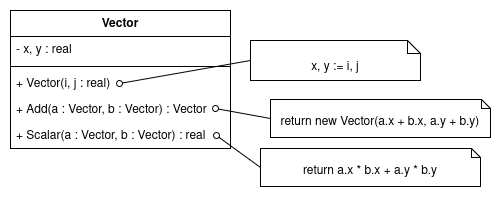

The diagram above was exported from draw.io. Its source (the exported page's mxGraphModel, read from the mxfile embedded in the PNG):
<mxGraphModel dx="1432" dy="762" grid="1" gridSize="10" guides="1" tooltips="1" connect="1" arrows="1" fold="1" page="1" pageScale="1" pageWidth="827" pageHeight="1169" math="0" shadow="0">
  <root>
    <mxCell id="WIyWlLk6GJQsqaUBKTNV-0" />
    <mxCell id="WIyWlLk6GJQsqaUBKTNV-1" parent="WIyWlLk6GJQsqaUBKTNV-0" />
    <mxCell id="gmzRB0MLfcLj1hh2bDw5-0" value="Vector" style="swimlane;fontStyle=1;align=center;verticalAlign=top;childLayout=stackLayout;horizontal=1;startSize=26;horizontalStack=0;resizeParent=1;resizeParentMax=0;resizeLast=0;collapsible=1;marginBottom=0;whiteSpace=wrap;html=1;" vertex="1" parent="WIyWlLk6GJQsqaUBKTNV-1">
      <mxGeometry x="240" y="230" width="220" height="138" as="geometry" />
    </mxCell>
    <mxCell id="gmzRB0MLfcLj1hh2bDw5-1" value="&lt;div&gt;- x, y : real&lt;/div&gt;" style="text;strokeColor=none;fillColor=none;align=left;verticalAlign=top;spacingLeft=4;spacingRight=4;overflow=hidden;rotatable=0;points=[[0,0.5],[1,0.5]];portConstraint=eastwest;whiteSpace=wrap;html=1;" vertex="1" parent="gmzRB0MLfcLj1hh2bDw5-0">
      <mxGeometry y="26" width="220" height="26" as="geometry" />
    </mxCell>
    <mxCell id="gmzRB0MLfcLj1hh2bDw5-2" value="" style="line;strokeWidth=1;fillColor=none;align=left;verticalAlign=middle;spacingTop=-1;spacingLeft=3;spacingRight=3;rotatable=0;labelPosition=right;points=[];portConstraint=eastwest;strokeColor=inherit;" vertex="1" parent="gmzRB0MLfcLj1hh2bDw5-0">
      <mxGeometry y="52" width="220" height="8" as="geometry" />
    </mxCell>
    <mxCell id="gmzRB0MLfcLj1hh2bDw5-3" value="+ Vector(i, j : real)" style="text;strokeColor=none;fillColor=none;align=left;verticalAlign=top;spacingLeft=4;spacingRight=4;overflow=hidden;rotatable=0;points=[[0,0.5],[1,0.5]];portConstraint=eastwest;whiteSpace=wrap;html=1;" vertex="1" parent="gmzRB0MLfcLj1hh2bDw5-0">
      <mxGeometry y="60" width="220" height="26" as="geometry" />
    </mxCell>
    <mxCell id="gmzRB0MLfcLj1hh2bDw5-6" value="&lt;div&gt;+ Add(a : Vector, b : Vector) : Vector&lt;/div&gt;" style="text;strokeColor=none;fillColor=none;align=left;verticalAlign=top;spacingLeft=4;spacingRight=4;overflow=hidden;rotatable=0;points=[[0,0.5],[1,0.5]];portConstraint=eastwest;whiteSpace=wrap;html=1;" vertex="1" parent="gmzRB0MLfcLj1hh2bDw5-0">
      <mxGeometry y="86" width="220" height="26" as="geometry" />
    </mxCell>
    <mxCell id="gmzRB0MLfcLj1hh2bDw5-22" value="&lt;div&gt;+ Scalar(a : Vector, b : Vector) : real&lt;/div&gt;" style="text;strokeColor=none;fillColor=none;align=left;verticalAlign=top;spacingLeft=4;spacingRight=4;overflow=hidden;rotatable=0;points=[[0,0.5],[1,0.5]];portConstraint=eastwest;whiteSpace=wrap;html=1;" vertex="1" parent="gmzRB0MLfcLj1hh2bDw5-0">
      <mxGeometry y="112" width="220" height="26" as="geometry" />
    </mxCell>
    <mxCell id="gmzRB0MLfcLj1hh2bDw5-14" value="" style="endArrow=none;html=1;rounded=0;strokeWidth=1;endFill=0;startArrow=oval;startFill=0;entryX=0;entryY=0.5;entryDx=0;entryDy=0;entryPerimeter=0;" edge="1" parent="WIyWlLk6GJQsqaUBKTNV-1" target="gmzRB0MLfcLj1hh2bDw5-17">
      <mxGeometry width="50" height="50" relative="1" as="geometry">
        <mxPoint x="349" y="303" as="sourcePoint" />
        <mxPoint x="417" y="286" as="targetPoint" />
      </mxGeometry>
    </mxCell>
    <mxCell id="gmzRB0MLfcLj1hh2bDw5-17" value="x, y := i, j" style="shape=note2;boundedLbl=1;whiteSpace=wrap;html=1;size=13;verticalAlign=top;align=center;" vertex="1" parent="WIyWlLk6GJQsqaUBKTNV-1">
      <mxGeometry x="480" y="260" width="170" height="40" as="geometry" />
    </mxCell>
    <mxCell id="gmzRB0MLfcLj1hh2bDw5-18" value="return new Vector(a.x + b.x, a.y + b.y)" style="shape=note2;boundedLbl=1;whiteSpace=wrap;html=1;size=9;verticalAlign=top;align=center;" vertex="1" parent="WIyWlLk6GJQsqaUBKTNV-1">
      <mxGeometry x="500" y="319" width="220" height="38" as="geometry" />
    </mxCell>
    <mxCell id="gmzRB0MLfcLj1hh2bDw5-13" value="" style="endArrow=none;html=1;rounded=0;strokeWidth=1;endFill=0;startArrow=oval;startFill=0;entryX=0;entryY=0.5;entryDx=0;entryDy=0;entryPerimeter=0;" edge="1" parent="WIyWlLk6GJQsqaUBKTNV-1" target="gmzRB0MLfcLj1hh2bDw5-18">
      <mxGeometry width="50" height="50" relative="1" as="geometry">
        <mxPoint x="445" y="328" as="sourcePoint" />
        <mxPoint x="442" y="332" as="targetPoint" />
      </mxGeometry>
    </mxCell>
    <mxCell id="gmzRB0MLfcLj1hh2bDw5-23" value="return a.x * b.x + a.y * b.y" style="shape=note2;boundedLbl=1;whiteSpace=wrap;html=1;size=9;verticalAlign=top;align=center;" vertex="1" parent="WIyWlLk6GJQsqaUBKTNV-1">
      <mxGeometry x="490" y="368" width="220" height="38" as="geometry" />
    </mxCell>
    <mxCell id="gmzRB0MLfcLj1hh2bDw5-24" value="" style="endArrow=none;html=1;rounded=0;strokeWidth=1;endFill=0;startArrow=oval;startFill=0;entryX=0;entryY=0.5;entryDx=0;entryDy=0;entryPerimeter=0;" edge="1" parent="WIyWlLk6GJQsqaUBKTNV-1" target="gmzRB0MLfcLj1hh2bDw5-23">
      <mxGeometry width="50" height="50" relative="1" as="geometry">
        <mxPoint x="446" y="355" as="sourcePoint" />
        <mxPoint x="443" y="359" as="targetPoint" />
      </mxGeometry>
    </mxCell>
  </root>
</mxGraphModel>